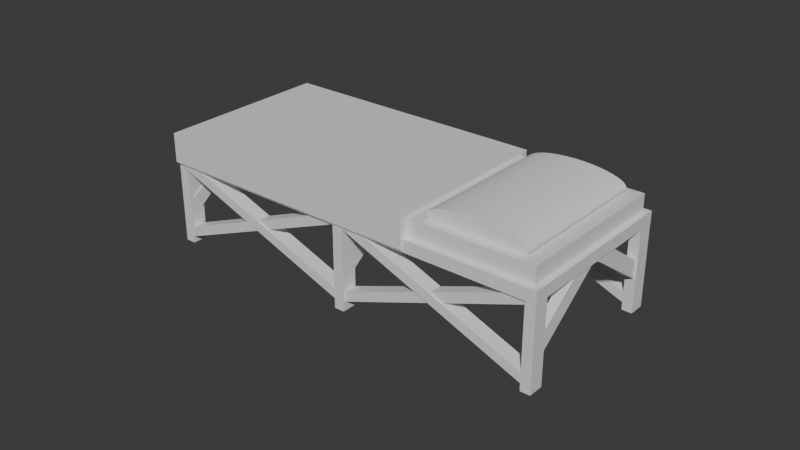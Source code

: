 # Source: InfirmaryBed.blend  (saved by Blender 4.0.36; exported with 4.5.12 LTS)
import bpy
from mathutils import Matrix  # noqa: F401  (used for matrix-valued properties, if any)

bpy.ops.wm.read_factory_settings(use_empty=True)
scene = bpy.context.scene
scene.name = 'Scene'

# ---- collections
col_collection = bpy.data.collections.new('Collection'); scene.collection.children.link(col_collection)

# ---- materials (node trees are filled in below, after node groups)
mat_material = bpy.data.materials.new('Material')
mat_material.alpha_threshold = 0.0
mat_material.use_transparent_shadow = False
mat_material.roughness = 0.5
mat_material.line_color = (0.0, 0.0, 0.0, 1.0)
mat_material_001 = bpy.data.materials.new('Material.001')
mat_material_001.alpha_threshold = 0.0
mat_material_001.use_transparent_shadow = False
mat_material_001.roughness = 0.5
mat_material_001.line_color = (0.0, 0.0, 0.0, 1.0)
mat_material_002 = bpy.data.materials.new('Material.002')
mat_material_002.alpha_threshold = 0.0
mat_material_002.use_transparent_shadow = False
mat_material_002.roughness = 0.5
mat_material_002.line_color = (0.0, 0.0, 0.0, 1.0)
mat_material_022 = bpy.data.materials.new('Material.022')
mat_material_022.alpha_threshold = 0.0
mat_material_022.use_transparent_shadow = False
mat_material_022.roughness = 0.5
mat_material_022.line_color = (0.0, 0.0, 0.0, 1.0)
mat_material_003 = bpy.data.materials.new('Material.003')
mat_material_003.alpha_threshold = 0.0
mat_material_003.use_transparent_shadow = False
mat_material_003.roughness = 0.5
mat_material_003.line_color = (0.0, 0.0, 0.0, 1.0)
mat_material_004 = bpy.data.materials.new('Material.004')
mat_material_004.alpha_threshold = 0.0
mat_material_004.use_transparent_shadow = False
mat_material_004.roughness = 0.5
mat_material_004.line_color = (0.0, 0.0, 0.0, 1.0)
mat_material_006 = bpy.data.materials.new('Material.006')
mat_material_006.alpha_threshold = 0.0
mat_material_006.use_transparent_shadow = False
mat_material_006.roughness = 0.5
mat_material_006.line_color = (0.0, 0.0, 0.0, 1.0)
mat_material_007 = bpy.data.materials.new('Material.007')
mat_material_007.alpha_threshold = 0.0
mat_material_007.use_transparent_shadow = False
mat_material_007.roughness = 0.5
mat_material_007.line_color = (0.0, 0.0, 0.0, 1.0)
mat_material_008 = bpy.data.materials.new('Material.008')
mat_material_008.alpha_threshold = 0.0
mat_material_008.use_transparent_shadow = False
mat_material_008.roughness = 0.5
mat_material_008.line_color = (0.0, 0.0, 0.0, 1.0)
mat_material_009 = bpy.data.materials.new('Material.009')
mat_material_009.alpha_threshold = 0.0
mat_material_009.use_transparent_shadow = False
mat_material_009.roughness = 0.5
mat_material_009.line_color = (0.0, 0.0, 0.0, 1.0)
mat_material_010 = bpy.data.materials.new('Material.010')
mat_material_010.alpha_threshold = 0.0
mat_material_010.use_transparent_shadow = False
mat_material_010.roughness = 0.5
mat_material_010.line_color = (0.0, 0.0, 0.0, 1.0)
mat_material_011 = bpy.data.materials.new('Material.011')
mat_material_011.alpha_threshold = 0.0
mat_material_011.use_transparent_shadow = False
mat_material_011.roughness = 0.5
mat_material_011.line_color = (0.0, 0.0, 0.0, 1.0)
mat_material_012 = bpy.data.materials.new('Material.012')
mat_material_012.alpha_threshold = 0.0
mat_material_012.use_transparent_shadow = False
mat_material_012.roughness = 0.5
mat_material_012.line_color = (0.0, 0.0, 0.0, 1.0)
mat_material_013 = bpy.data.materials.new('Material.013')
mat_material_013.alpha_threshold = 0.0
mat_material_013.use_transparent_shadow = False
mat_material_013.roughness = 0.5
mat_material_013.line_color = (0.0, 0.0, 0.0, 1.0)
mat_material_014 = bpy.data.materials.new('Material.014')
mat_material_014.alpha_threshold = 0.0
mat_material_014.use_transparent_shadow = False
mat_material_014.roughness = 0.5
mat_material_014.line_color = (0.0, 0.0, 0.0, 1.0)
mat_material_015 = bpy.data.materials.new('Material.015')
mat_material_015.alpha_threshold = 0.0
mat_material_015.use_transparent_shadow = False
mat_material_015.roughness = 0.5
mat_material_015.line_color = (0.0, 0.0, 0.0, 1.0)
mat_material_016 = bpy.data.materials.new('Material.016')
mat_material_016.alpha_threshold = 0.0
mat_material_016.use_transparent_shadow = False
mat_material_016.roughness = 0.5
mat_material_016.line_color = (0.0, 0.0, 0.0, 1.0)
mat_material_017 = bpy.data.materials.new('Material.017')
mat_material_017.alpha_threshold = 0.0
mat_material_017.use_transparent_shadow = False
mat_material_017.roughness = 0.5
mat_material_017.line_color = (0.0, 0.0, 0.0, 1.0)
mat_material_018 = bpy.data.materials.new('Material.018')
mat_material_018.alpha_threshold = 0.0
mat_material_018.use_transparent_shadow = False
mat_material_018.roughness = 0.5
mat_material_018.line_color = (0.0, 0.0, 0.0, 1.0)
mat_material_019 = bpy.data.materials.new('Material.019')
mat_material_019.alpha_threshold = 0.0
mat_material_019.use_transparent_shadow = False
mat_material_019.roughness = 0.5
mat_material_019.line_color = (0.0, 0.0, 0.0, 1.0)
mat_material_020 = bpy.data.materials.new('Material.020')
mat_material_020.alpha_threshold = 0.0
mat_material_020.use_transparent_shadow = False
mat_material_020.roughness = 0.5
mat_material_020.line_color = (0.0, 0.0, 0.0, 1.0)
mat_material_021 = bpy.data.materials.new('Material.021')
mat_material_021.alpha_threshold = 0.0
mat_material_021.use_transparent_shadow = False
mat_material_021.roughness = 0.5
mat_material_021.line_color = (0.0, 0.0, 0.0, 1.0)
mat_material_023 = bpy.data.materials.new('Material.023')
mat_material_023.alpha_threshold = 0.0
mat_material_023.use_transparent_shadow = False
mat_material_023.roughness = 0.5
mat_material_023.line_color = (0.0, 0.0, 0.0, 1.0)

# ---- node groups
ng_auto_smooth = bpy.data.node_groups.new('Auto Smooth', 'GeometryNodeTree')
_s = ng_auto_smooth.interface.new_socket(name='Geometry', in_out='OUTPUT', socket_type='NodeSocketGeometry')
_s = ng_auto_smooth.interface.new_socket(name='Geometry', in_out='INPUT', socket_type='NodeSocketGeometry')
_s = ng_auto_smooth.interface.new_socket(name='Angle', in_out='INPUT', socket_type='NodeSocketFloat')
_s.subtype = 'ANGLE'
_s.min_value = 0.0
_s.max_value = 3.142
ng_auto_smooth.is_modifier = True
_N = ng_auto_smooth.nodes; _L = ng_auto_smooth.links
n0 = _N.new('NodeGroupOutput'); n0.name = 'Group Output'; n0.location = (480, -100)
n1 = _N.new('NodeGroupInput'); n1.name = 'Group Input'; n1.location = (-420, -300)
n2 = _N.new('NodeGroupInput'); n2.name = 'Group Input.001'; n2.location = (-60, -100)
n3 = _N.new('GeometryNodeSetShadeSmooth'); n3.name = 'Set Shade Smooth'; n3.location = (120, -100)
n3.domain = 'EDGE'
n4 = _N.new('GeometryNodeSetShadeSmooth'); n4.name = 'Set Shade Smooth.001'; n4.location = (300, -100)
n5 = _N.new('GeometryNodeInputMeshEdgeAngle'); n5.name = 'Edge Angle'; n5.location = (-420, -220)
n6 = _N.new('GeometryNodeInputEdgeSmooth'); n6.name = 'Is Edge Smooth'; n6.location = (-60, -160)
n7 = _N.new('GeometryNodeInputShadeSmooth'); n7.name = 'Is Face Smooth'; n7.location = (-240, -340)
n8 = _N.new('FunctionNodeBooleanMath'); n8.name = 'Boolean Math'; n8.location = (-60, -220)
n9 = _N.new('FunctionNodeCompare'); n9.name = 'Compare'; n9.location = (-240, -180)
n9.operation = 'LESS_EQUAL'
_L.new(n5.outputs[0], n9.inputs[0])
_L.new(n4.outputs[0], n0.inputs[0])
_L.new(n1.outputs[1], n9.inputs[1])
_L.new(n9.outputs[0], n8.inputs[0])
_L.new(n7.outputs[0], n8.inputs[1])
_L.new(n2.outputs[0], n3.inputs[0])
_L.new(n6.outputs[0], n3.inputs[1])
_L.new(n3.outputs[0], n4.inputs[0])
_L.new(n8.outputs[0], n3.inputs[2])
n0.is_active_output = True

# ---- material node trees
mat_material.use_nodes = True; mat_material.node_tree.nodes.clear()
_N = mat_material.node_tree.nodes; _L = mat_material.node_tree.links
n0 = _N.new('ShaderNodeOutputMaterial'); n0.name = 'Material Output'; n0.location = (300, 300)
n1 = _N.new('ShaderNodeBsdfPrincipled'); n1.name = 'Principled BSDF'; n1.location = (10, 300)
n1.inputs[3].default_value = 1.45
_L.new(n1.outputs[0], n0.inputs[0])
n0.is_active_output = True
mat_material_001.use_nodes = True; mat_material_001.node_tree.nodes.clear()
_N = mat_material_001.node_tree.nodes; _L = mat_material_001.node_tree.links
n0 = _N.new('ShaderNodeOutputMaterial'); n0.name = 'Material Output'; n0.location = (300, 300)
n1 = _N.new('ShaderNodeBsdfPrincipled'); n1.name = 'Principled BSDF'; n1.location = (10, 300)
n1.inputs[3].default_value = 1.45
_L.new(n1.outputs[0], n0.inputs[0])
n0.is_active_output = True
mat_material_002.use_nodes = True; mat_material_002.node_tree.nodes.clear()
_N = mat_material_002.node_tree.nodes; _L = mat_material_002.node_tree.links
n0 = _N.new('ShaderNodeOutputMaterial'); n0.name = 'Material Output'; n0.location = (300, 300)
n1 = _N.new('ShaderNodeBsdfPrincipled'); n1.name = 'Principled BSDF'; n1.location = (10, 300)
n1.inputs[3].default_value = 1.45
_L.new(n1.outputs[0], n0.inputs[0])
n0.is_active_output = True
mat_material_022.use_nodes = True; mat_material_022.node_tree.nodes.clear()
_N = mat_material_022.node_tree.nodes; _L = mat_material_022.node_tree.links
n0 = _N.new('ShaderNodeOutputMaterial'); n0.name = 'Material Output'; n0.location = (300, 300)
n1 = _N.new('ShaderNodeBsdfPrincipled'); n1.name = 'Principled BSDF'; n1.location = (10, 300)
n1.inputs[3].default_value = 1.45
_L.new(n1.outputs[0], n0.inputs[0])
n0.is_active_output = True
mat_material_003.use_nodes = True; mat_material_003.node_tree.nodes.clear()
_N = mat_material_003.node_tree.nodes; _L = mat_material_003.node_tree.links
n0 = _N.new('ShaderNodeOutputMaterial'); n0.name = 'Material Output'; n0.location = (300, 300)
n1 = _N.new('ShaderNodeBsdfPrincipled'); n1.name = 'Principled BSDF'; n1.location = (10, 300)
n1.inputs[3].default_value = 1.45
_L.new(n1.outputs[0], n0.inputs[0])
n0.is_active_output = True
mat_material_004.use_nodes = True; mat_material_004.node_tree.nodes.clear()
_N = mat_material_004.node_tree.nodes; _L = mat_material_004.node_tree.links
n0 = _N.new('ShaderNodeOutputMaterial'); n0.name = 'Material Output'; n0.location = (300, 300)
n1 = _N.new('ShaderNodeBsdfPrincipled'); n1.name = 'Principled BSDF'; n1.location = (10, 300)
n1.inputs[3].default_value = 1.45
_L.new(n1.outputs[0], n0.inputs[0])
n0.is_active_output = True
mat_material_006.use_nodes = True; mat_material_006.node_tree.nodes.clear()
_N = mat_material_006.node_tree.nodes; _L = mat_material_006.node_tree.links
n0 = _N.new('ShaderNodeOutputMaterial'); n0.name = 'Material Output'; n0.location = (300, 300)
n1 = _N.new('ShaderNodeBsdfPrincipled'); n1.name = 'Principled BSDF'; n1.location = (10, 300)
n1.inputs[3].default_value = 1.45
_L.new(n1.outputs[0], n0.inputs[0])
n0.is_active_output = True
mat_material_007.use_nodes = True; mat_material_007.node_tree.nodes.clear()
_N = mat_material_007.node_tree.nodes; _L = mat_material_007.node_tree.links
n0 = _N.new('ShaderNodeOutputMaterial'); n0.name = 'Material Output'; n0.location = (300, 300)
n1 = _N.new('ShaderNodeBsdfPrincipled'); n1.name = 'Principled BSDF'; n1.location = (10, 300)
n1.inputs[3].default_value = 1.45
_L.new(n1.outputs[0], n0.inputs[0])
n0.is_active_output = True
mat_material_008.use_nodes = True; mat_material_008.node_tree.nodes.clear()
_N = mat_material_008.node_tree.nodes; _L = mat_material_008.node_tree.links
n0 = _N.new('ShaderNodeOutputMaterial'); n0.name = 'Material Output'; n0.location = (300, 300)
n1 = _N.new('ShaderNodeBsdfPrincipled'); n1.name = 'Principled BSDF'; n1.location = (10, 300)
n1.inputs[3].default_value = 1.45
_L.new(n1.outputs[0], n0.inputs[0])
n0.is_active_output = True
mat_material_009.use_nodes = True; mat_material_009.node_tree.nodes.clear()
_N = mat_material_009.node_tree.nodes; _L = mat_material_009.node_tree.links
n0 = _N.new('ShaderNodeOutputMaterial'); n0.name = 'Material Output'; n0.location = (300, 300)
n1 = _N.new('ShaderNodeBsdfPrincipled'); n1.name = 'Principled BSDF'; n1.location = (10, 300)
n1.inputs[3].default_value = 1.45
_L.new(n1.outputs[0], n0.inputs[0])
n0.is_active_output = True
mat_material_010.use_nodes = True; mat_material_010.node_tree.nodes.clear()
_N = mat_material_010.node_tree.nodes; _L = mat_material_010.node_tree.links
n0 = _N.new('ShaderNodeOutputMaterial'); n0.name = 'Material Output'; n0.location = (300, 300)
n1 = _N.new('ShaderNodeBsdfPrincipled'); n1.name = 'Principled BSDF'; n1.location = (10, 300)
n1.inputs[3].default_value = 1.45
_L.new(n1.outputs[0], n0.inputs[0])
n0.is_active_output = True
mat_material_011.use_nodes = True; mat_material_011.node_tree.nodes.clear()
_N = mat_material_011.node_tree.nodes; _L = mat_material_011.node_tree.links
n0 = _N.new('ShaderNodeOutputMaterial'); n0.name = 'Material Output'; n0.location = (300, 300)
n1 = _N.new('ShaderNodeBsdfPrincipled'); n1.name = 'Principled BSDF'; n1.location = (10, 300)
n1.inputs[3].default_value = 1.45
_L.new(n1.outputs[0], n0.inputs[0])
n0.is_active_output = True
mat_material_012.use_nodes = True; mat_material_012.node_tree.nodes.clear()
_N = mat_material_012.node_tree.nodes; _L = mat_material_012.node_tree.links
n0 = _N.new('ShaderNodeOutputMaterial'); n0.name = 'Material Output'; n0.location = (300, 300)
n1 = _N.new('ShaderNodeBsdfPrincipled'); n1.name = 'Principled BSDF'; n1.location = (10, 300)
n1.inputs[3].default_value = 1.45
_L.new(n1.outputs[0], n0.inputs[0])
n0.is_active_output = True
mat_material_013.use_nodes = True; mat_material_013.node_tree.nodes.clear()
_N = mat_material_013.node_tree.nodes; _L = mat_material_013.node_tree.links
n0 = _N.new('ShaderNodeOutputMaterial'); n0.name = 'Material Output'; n0.location = (300, 300)
n1 = _N.new('ShaderNodeBsdfPrincipled'); n1.name = 'Principled BSDF'; n1.location = (10, 300)
n1.inputs[3].default_value = 1.45
_L.new(n1.outputs[0], n0.inputs[0])
n0.is_active_output = True
mat_material_014.use_nodes = True; mat_material_014.node_tree.nodes.clear()
_N = mat_material_014.node_tree.nodes; _L = mat_material_014.node_tree.links
n0 = _N.new('ShaderNodeOutputMaterial'); n0.name = 'Material Output'; n0.location = (300, 300)
n1 = _N.new('ShaderNodeBsdfPrincipled'); n1.name = 'Principled BSDF'; n1.location = (10, 300)
n1.inputs[3].default_value = 1.45
_L.new(n1.outputs[0], n0.inputs[0])
n0.is_active_output = True
mat_material_015.use_nodes = True; mat_material_015.node_tree.nodes.clear()
_N = mat_material_015.node_tree.nodes; _L = mat_material_015.node_tree.links
n0 = _N.new('ShaderNodeOutputMaterial'); n0.name = 'Material Output'; n0.location = (300, 300)
n1 = _N.new('ShaderNodeBsdfPrincipled'); n1.name = 'Principled BSDF'; n1.location = (10, 300)
n1.inputs[3].default_value = 1.45
_L.new(n1.outputs[0], n0.inputs[0])
n0.is_active_output = True
mat_material_016.use_nodes = True; mat_material_016.node_tree.nodes.clear()
_N = mat_material_016.node_tree.nodes; _L = mat_material_016.node_tree.links
n0 = _N.new('ShaderNodeOutputMaterial'); n0.name = 'Material Output'; n0.location = (300, 300)
n1 = _N.new('ShaderNodeBsdfPrincipled'); n1.name = 'Principled BSDF'; n1.location = (10, 300)
n1.inputs[3].default_value = 1.45
_L.new(n1.outputs[0], n0.inputs[0])
n0.is_active_output = True
mat_material_017.use_nodes = True; mat_material_017.node_tree.nodes.clear()
_N = mat_material_017.node_tree.nodes; _L = mat_material_017.node_tree.links
n0 = _N.new('ShaderNodeOutputMaterial'); n0.name = 'Material Output'; n0.location = (300, 300)
n1 = _N.new('ShaderNodeBsdfPrincipled'); n1.name = 'Principled BSDF'; n1.location = (10, 300)
n1.inputs[3].default_value = 1.45
_L.new(n1.outputs[0], n0.inputs[0])
n0.is_active_output = True
mat_material_018.use_nodes = True; mat_material_018.node_tree.nodes.clear()
_N = mat_material_018.node_tree.nodes; _L = mat_material_018.node_tree.links
n0 = _N.new('ShaderNodeOutputMaterial'); n0.name = 'Material Output'; n0.location = (300, 300)
n1 = _N.new('ShaderNodeBsdfPrincipled'); n1.name = 'Principled BSDF'; n1.location = (10, 300)
n1.inputs[3].default_value = 1.45
_L.new(n1.outputs[0], n0.inputs[0])
n0.is_active_output = True
mat_material_019.use_nodes = True; mat_material_019.node_tree.nodes.clear()
_N = mat_material_019.node_tree.nodes; _L = mat_material_019.node_tree.links
n0 = _N.new('ShaderNodeOutputMaterial'); n0.name = 'Material Output'; n0.location = (300, 300)
n1 = _N.new('ShaderNodeBsdfPrincipled'); n1.name = 'Principled BSDF'; n1.location = (10, 300)
n1.inputs[3].default_value = 1.45
_L.new(n1.outputs[0], n0.inputs[0])
n0.is_active_output = True
mat_material_020.use_nodes = True; mat_material_020.node_tree.nodes.clear()
_N = mat_material_020.node_tree.nodes; _L = mat_material_020.node_tree.links
n0 = _N.new('ShaderNodeOutputMaterial'); n0.name = 'Material Output'; n0.location = (300, 300)
n1 = _N.new('ShaderNodeBsdfPrincipled'); n1.name = 'Principled BSDF'; n1.location = (10, 300)
n1.inputs[3].default_value = 1.45
_L.new(n1.outputs[0], n0.inputs[0])
n0.is_active_output = True
mat_material_021.use_nodes = True; mat_material_021.node_tree.nodes.clear()
_N = mat_material_021.node_tree.nodes; _L = mat_material_021.node_tree.links
n0 = _N.new('ShaderNodeOutputMaterial'); n0.name = 'Material Output'; n0.location = (300, 300)
n1 = _N.new('ShaderNodeBsdfPrincipled'); n1.name = 'Principled BSDF'; n1.location = (10, 300)
n1.inputs[3].default_value = 1.45
_L.new(n1.outputs[0], n0.inputs[0])
n0.is_active_output = True
mat_material_023.use_nodes = True; mat_material_023.node_tree.nodes.clear()
_N = mat_material_023.node_tree.nodes; _L = mat_material_023.node_tree.links
n0 = _N.new('ShaderNodeOutputMaterial'); n0.name = 'Material Output'; n0.location = (300, 300)
n1 = _N.new('ShaderNodeBsdfPrincipled'); n1.name = 'Principled BSDF'; n1.location = (10, 300)
n1.inputs[3].default_value = 1.45
_L.new(n1.outputs[0], n0.inputs[0])
n0.is_active_output = True

# ---- world
world_world = bpy.data.worlds.new('World'); scene.world = world_world
world_world.use_nodes = True; world_world.node_tree.nodes.clear()
_N = world_world.node_tree.nodes; _L = world_world.node_tree.links
n0 = _N.new('ShaderNodeOutputWorld'); n0.name = 'World Output'; n0.location = (300, 300)
n1 = _N.new('ShaderNodeBackground'); n1.name = 'Background'; n1.location = (10, 300)
n1.inputs[0].default_value = (0.05088, 0.05088, 0.05088, 1.0)
_L.new(n1.outputs[0], n0.inputs[0])
n0.is_active_output = True
world_world.color = (0.05088, 0.05088, 0.05088)
world_world.use_sun_shadow = False
world_world.sun_shadow_jitter_overblur = 0.0

# ---- meshes
me_cube = bpy.data.meshes.new('Cube')
me_cube.from_pydata([(1.0, 1.0, 1.0), (1.0, 1.0, -1.0), (1.0, -1.0, 1.0), (1.0, -1.0, -1.0), (-1.0, 1.0, 1.0), (-1.0, 1.0, -1.0), (-1.0, -1.0, 1.0), (-1.0, -1.0, -1.0)], [], [(0, 4, 6, 2), (3, 2, 6, 7), (7, 6, 4, 5), (5, 1, 3, 7), (1, 0, 2, 3), (5, 4, 0, 1)])
_uv = me_cube.uv_layers.new(name='UVMap')
_uv.uv.foreach_set('vector', [0.625, 0.5, 0.875, 0.5, 0.875, 0.75, 0.625, 0.75, 0.375, 0.75, 0.625, 0.75, 0.625, 1.0, 0.375, 1.0, 0.375, 0.0, 0.625, 0.0, 0.625, 0.25, 0.375, 0.25, 0.125, 0.5, 0.375, 0.5, 0.375, 0.75, 0.125, 0.75, 0.375, 0.5, 0.625, 0.5, 0.625, 0.75, 0.375, 0.75, 0.375, 0.25, 0.625, 0.25, 0.625, 0.5, 0.375, 0.5])
me_cube.materials.append(mat_material)
me_cube.use_mirror_vertex_groups = False
me_cube.update()
me_cube_001 = bpy.data.meshes.new('Cube.001')
me_cube_001.from_pydata([(1.0, 1.0, 1.0), (1.0, 1.0, -1.0), (1.0, -1.0, 1.0), (1.0, -1.0, -1.0), (-1.0, 1.0, 1.0), (-1.0, 1.0, -1.0), (-1.0, -1.0, 1.0), (-1.0, -1.0, -1.0)], [], [(0, 4, 6, 2), (3, 2, 6, 7), (7, 6, 4, 5), (5, 1, 3, 7), (1, 0, 2, 3), (5, 4, 0, 1)])
_uv = me_cube_001.uv_layers.new(name='UVMap')
_uv.uv.foreach_set('vector', [0.625, 0.5, 0.875, 0.5, 0.875, 0.75, 0.625, 0.75, 0.375, 0.75, 0.625, 0.75, 0.625, 1.0, 0.375, 1.0, 0.375, 0.0, 0.625, 0.0, 0.625, 0.25, 0.375, 0.25, 0.125, 0.5, 0.375, 0.5, 0.375, 0.75, 0.125, 0.75, 0.375, 0.5, 0.625, 0.5, 0.625, 0.75, 0.375, 0.75, 0.375, 0.25, 0.625, 0.25, 0.625, 0.5, 0.375, 0.5])
me_cube_001.materials.append(mat_material_001)
me_cube_001.use_mirror_vertex_groups = False
me_cube_001.update()
me_cylinder = bpy.data.meshes.new('Cylinder')
me_cylinder.from_pydata([(0.0, 0.6751, -0.7604), (0.0, 0.6751, 0.7604), (0.1278, 0.6621, -0.7604), (0.1278, 0.6621, 0.7604), (0.2507, 0.6237, -0.7604), (0.2507, 0.6237, 0.7604), (0.3639, 0.5613, -0.7604), (0.3639, 0.5613, 0.7604), (0.4632, 0.4774, -0.7604), (0.4632, 0.4774, 0.7604), (0.5447, 0.3751, -0.7604), (0.5447, 0.3751, 0.7604), (0.6052, 0.2583, -0.7604), (0.6052, 0.2583, 0.7604), (0.6425, 0.1317, -0.7604), (0.6425, 0.1317, 0.7604), (0.655, 0.0, -0.7604), (0.655, 0.0, 0.7604), (0.6425, -0.1317, -0.7604), (0.6425, -0.1317, 0.7604), (0.6052, -0.2583, -0.7604), (0.6052, -0.2583, 0.7604), (0.5447, -0.3751, -0.7604), (0.5447, -0.3751, 0.7604), (0.4632, -0.4774, -0.7604), (0.4632, -0.4774, 0.7604), (0.3639, -0.5613, -0.7604), (0.3639, -0.5613, 0.7604), (0.2507, -0.6237, -0.7604), (0.2507, -0.6237, 0.7604), (0.1278, -0.6621, -0.7604), (0.1278, -0.6621, 0.7604), (0.0, -0.6751, -0.7604), (0.0, -0.6751, 0.7604), (-0.1278, -0.6621, -0.7604), (-0.1278, -0.6621, 0.7604), (-0.2507, -0.6237, -0.7604), (-0.2507, -0.6237, 0.7604), (-0.3639, -0.5613, -0.7604), (-0.3639, -0.5613, 0.7604), (-0.4632, -0.4774, -0.7604), (-0.4632, -0.4774, 0.7604), (-0.5447, -0.3751, -0.7604), (-0.5447, -0.3751, 0.7604), (-0.6052, -0.2583, -0.7604), (-0.6052, -0.2583, 0.7604), (-0.6425, -0.1317, -0.7604), (-0.6425, -0.1317, 0.7604), (-0.655, 0.0, -0.7604), (-0.655, 0.0, 0.7604), (-0.6425, 0.1317, -0.7604), (-0.6425, 0.1317, 0.7604), (-0.6052, 0.2583, -0.7604), (-0.6052, 0.2583, 0.7604), (-0.5447, 0.3751, -0.7604), (-0.5447, 0.3751, 0.7604), (-0.4632, 0.4774, -0.7604), (-0.4632, 0.4774, 0.7604), (-0.3639, 0.5613, -0.7604), (-0.3639, 0.5613, 0.7604), (-0.2507, 0.6237, -0.7604), (-0.2507, 0.6237, 0.7604), (-0.1278, 0.6621, -0.7604), (-0.1278, 0.6621, 0.7604)], [], [(0, 1, 3, 2), (2, 3, 5, 4), (4, 5, 7, 6), (6, 7, 9, 8), (8, 9, 11, 10), (10, 11, 13, 12), (12, 13, 15, 14), (14, 15, 17, 16), (16, 17, 19, 18), (18, 19, 21, 20), (20, 21, 23, 22), (22, 23, 25, 24), (24, 25, 27, 26), (26, 27, 29, 28), (28, 29, 31, 30), (30, 31, 33, 32), (32, 33, 35, 34), (34, 35, 37, 36), (36, 37, 39, 38), (38, 39, 41, 40), (40, 41, 43, 42), (42, 43, 45, 44), (44, 45, 47, 46), (46, 47, 49, 48), (48, 49, 51, 50), (50, 51, 53, 52), (52, 53, 55, 54), (54, 55, 57, 56), (56, 57, 59, 58), (58, 59, 61, 60), (3, 1, 63, 61, 59, 57, 55, 53, 51, 49, 47, 45, 43, 41, 39, 37, 35, 33, 31, 29, 27, 25, 23, 21, 19, 17, 15, 13, 11, 9, 7, 5), (60, 61, 63, 62), (62, 63, 1, 0), (0, 2, 4, 6, 8, 10, 12, 14, 16, 18, 20, 22, 24, 26, 28, 30, 32, 34, 36, 38, 40, 42, 44, 46, 48, 50, 52, 54, 56, 58, 60, 62)])
me_cylinder.polygons.foreach_set('use_smooth', [True] * 34)
_uv = me_cylinder.uv_layers.new(name='UVMap')
_uv.uv.foreach_set('vector', [1.0, 0.5, 1.0, 1.0, 0.9688, 1.0, 0.9688, 0.5, 0.9688, 0.5, 0.9688, 1.0, 0.9375, 1.0, 0.9375, 0.5, 0.9375, 0.5, 0.9375, 1.0, 0.9062, 1.0, 0.9062, 0.5, 0.9062, 0.5, 0.9062, 1.0, 0.875, 1.0, 0.875, 0.5, 0.875, 0.5, 0.875, 1.0, 0.8438, 1.0, 0.8438, 0.5, 0.8438, 0.5, 0.8438, 1.0, 0.8125, 1.0, 0.8125, 0.5, 0.8125, 0.5, 0.8125, 1.0, 0.7812, 1.0, 0.7812, 0.5, 0.7812, 0.5, 0.7812, 1.0, 0.75, 1.0, 0.75, 0.5, 0.75, 0.5, 0.75, 1.0, 0.7188, 1.0, 0.7188, 0.5, 0.7188, 0.5, 0.7188, 1.0, 0.6875, 1.0, 0.6875, 0.5, 0.6875, 0.5, 0.6875, 1.0, 0.6562, 1.0, 0.6562, 0.5, 0.6562, 0.5, 0.6562, 1.0, 0.625, 1.0, 0.625, 0.5, 0.625, 0.5, 0.625, 1.0, 0.5938, 1.0, 0.5938, 0.5, 0.5938, 0.5, 0.5938, 1.0, 0.5625, 1.0, 0.5625, 0.5, 0.5625, 0.5, 0.5625, 1.0, 0.5312, 1.0, 0.5312, 0.5, 0.5312, 0.5, 0.5312, 1.0, 0.5, 1.0, 0.5, 0.5, 0.5, 0.5, 0.5, 1.0, 0.4688, 1.0, 0.4688, 0.5, 0.4688, 0.5, 0.4688, 1.0, 0.4375, 1.0, 0.4375, 0.5, 0.4375, 0.5, 0.4375, 1.0, 0.4062, 1.0, 0.4062, 0.5, 0.4062, 0.5, 0.4062, 1.0, 0.375, 1.0, 0.375, 0.5, 0.375, 0.5, 0.375, 1.0, 0.3438, 1.0, 0.3438, 0.5, 0.3438, 0.5, 0.3438, 1.0, 0.3125, 1.0, 0.3125, 0.5, 0.3125, 0.5, 0.3125, 1.0, 0.2812, 1.0, 0.2812, 0.5, 0.2812, 0.5, 0.2812, 1.0, 0.25, 1.0, 0.25, 0.5, 0.25, 0.5, 0.25, 1.0, 0.2188, 1.0, 0.2188, 0.5, 0.2188, 0.5, 0.2188, 1.0, 0.1875, 1.0, 0.1875, 0.5, 0.1875, 0.5, 0.1875, 1.0, 0.1562, 1.0, 0.1562, 0.5, 0.1562, 0.5, 0.1562, 1.0, 0.125, 1.0, 0.125, 0.5, 0.125, 0.5, 0.125, 1.0, 0.09375, 1.0, 0.09375, 0.5, 0.09375, 0.5, 0.09375, 1.0, 0.0625, 1.0, 0.0625, 0.5, 0.2968, 0.4854, 0.25, 0.49, 0.2032, 0.4854, 0.1582, 0.4717, 0.1167, 0.4496, 0.08029, 0.4197, 0.05045, 0.3833, 0.02827, 0.3418, 0.01461, 0.2968, 0.01, 0.25, 0.01461, 0.2032, 0.02827, 0.1582, 0.05045, 0.1167, 0.08029, 0.08029, 0.1167, 0.05045, 0.1582, 0.02827, 0.2032, 0.01461, 0.25, 0.01, 0.2968, 0.01461, 0.3418, 0.02827, 0.3833, 0.05045, 0.4197, 0.08029, 0.4496, 0.1167, 0.4717, 0.1582, 0.4854, 0.2032, 0.49, 0.25, 0.4854, 0.2968, 0.4717, 0.3418, 0.4496, 0.3833, 0.4197, 0.4197, 0.3833, 0.4496, 0.3418, 0.4717, 0.0625, 0.5, 0.0625, 1.0, 0.03125, 1.0, 0.03125, 0.5, 0.03125, 0.5, 0.03125, 1.0, 0.0, 1.0, 0.0, 0.5, 0.75, 0.49, 0.7968, 0.4854, 0.8418, 0.4717, 0.8833, 0.4496, 0.9197, 0.4197, 0.9496, 0.3833, 0.9717, 0.3418, 0.9854, 0.2968, 0.99, 0.25, 0.9854, 0.2032, 0.9717, 0.1582, 0.9496, 0.1167, 0.9197, 0.08029, 0.8833, 0.05045, 0.8418, 0.02827, 0.7968, 0.01461, 0.75, 0.01, 0.7032, 0.01461, 0.6582, 0.02827, 0.6167, 0.05045, 0.5803, 0.08029, 0.5504, 0.1167, 0.5283, 0.1582, 0.5146, 0.2032, 0.51, 0.25, 0.5146, 0.2968, 0.5283, 0.3418, 0.5504, 0.3833, 0.5803, 0.4197, 0.6167, 0.4496, 0.6582, 0.4717, 0.7032, 0.4854])
me_cylinder.update()
me_cube_002 = bpy.data.meshes.new('Cube.002')
me_cube_002.from_pydata([(1.0, 1.0, 1.0), (1.0, 1.0, -1.0), (1.0, -1.0, 1.0), (1.0, -1.0, -1.0), (-1.0, 1.0, 1.0), (-1.0, 1.0, -1.0), (-1.0, -1.0, 1.0), (-1.0, -1.0, -1.0)], [], [(0, 4, 6, 2), (3, 2, 6, 7), (7, 6, 4, 5), (5, 1, 3, 7), (1, 0, 2, 3), (5, 4, 0, 1)])
_uv = me_cube_002.uv_layers.new(name='UVMap')
_uv.uv.foreach_set('vector', [0.625, 0.5, 0.875, 0.5, 0.875, 0.75, 0.625, 0.75, 0.375, 0.75, 0.625, 0.75, 0.625, 1.0, 0.375, 1.0, 0.375, 0.0, 0.625, 0.0, 0.625, 0.25, 0.375, 0.25, 0.125, 0.5, 0.375, 0.5, 0.375, 0.75, 0.125, 0.75, 0.375, 0.5, 0.625, 0.5, 0.625, 0.75, 0.375, 0.75, 0.375, 0.25, 0.625, 0.25, 0.625, 0.5, 0.375, 0.5])
me_cube_002.materials.append(mat_material_002)
me_cube_002.use_mirror_vertex_groups = False
me_cube_002.update()
me_cube_022 = bpy.data.meshes.new('Cube.022')
me_cube_022.from_pydata([(1.0, 1.0, 1.0), (1.0, 1.0, -1.0), (1.0, -1.0, 1.0), (1.0, -1.0, -1.0), (-1.0, 1.0, 1.0), (-1.0, 1.0, -1.0), (-1.0, -1.0, 1.0), (-1.0, -1.0, -1.0), (14.9, -1.06, -0.659), (-2.377, -1.06, -0.9674), (14.9, 1.545, -0.659), (-2.377, 1.545, -0.9674), (15.69, -1.06, -0.7478), (-1.59, -1.06, -1.056), (15.69, 1.545, -0.7478), (-1.59, 1.545, -1.056), (14.99, 24.22, -0.668), (-2.296, 24.22, -0.9765), (14.99, 26.83, -0.668), (-2.296, 26.83, -0.9765), (15.77, 24.22, -0.7569), (-1.51, 24.22, -1.065), (15.77, 26.83, -0.7569), (-1.51, 26.83, -1.065), (-14.79, 1.276, 2.696), (-32.07, 1.276, 2.388), (-14.79, -1.329, 2.696), (-32.07, -1.329, 2.388), (-15.58, 1.276, 2.785), (-32.86, 1.276, 2.477), (-15.58, -1.329, 2.785), (-32.86, -1.329, 2.477), (-15.24, 24.51, 2.689), (-32.09, 24.51, 2.389), (-15.24, 27.05, 2.689), (-32.09, 27.05, 2.389), (-16.01, 24.51, 2.776), (-32.85, 24.51, 2.475), (-16.01, 27.05, 2.776), (-32.85, 27.05, 2.475), (0.3388, 24.54, 0.9868), (-16.94, 24.54, 0.6783), (0.3388, 27.14, 0.9868), (-16.94, 27.14, 0.6783), (-0.4475, 24.54, 1.076), (-17.73, 24.54, 0.7671), (-0.4475, 27.14, 1.076), (-17.73, 27.14, 0.7671), (0.3388, 1.346, 0.9868), (-16.94, 1.346, 0.6783), (0.3388, -1.259, 0.9868), (-16.94, -1.259, 0.6783), (-0.4475, 1.346, 1.076), (-17.73, 1.346, 0.7671), (-0.4475, -1.259, 1.076), (-17.73, -1.259, 0.7671), (14.37, 13.76, -0.6702), (4.609, 24.62, -0.8444), (16.71, 15.23, -0.6284), (6.947, 26.09, -0.8027), (15.11, 13.76, -0.7536), (5.348, 24.62, -0.9279), (17.45, 15.23, -0.7119), (7.686, 26.09, -0.8861), (16.47, 10.26, -0.6328), (7.261, -0.9264, -0.7971), (14.06, 11.65, -0.6758), (4.851, 0.4609, -0.8401), (17.2, 10.26, -0.7162), (8.0, -0.9264, -0.8805), (14.79, 11.65, -0.7593), (5.59, 0.4609, -0.9235), (-15.14, 10.26, 2.775), (-24.34, -0.9264, 2.611), (-17.55, 11.65, 2.732), (-26.75, 0.4609, 2.568), (-14.4, 10.26, 2.692), (-23.61, -0.9264, 2.527), (-16.81, 11.65, 2.649), (-26.02, 0.4609, 2.484), (-17.24, 13.76, 2.738), (-27.0, 24.62, 2.564), (-14.9, 15.23, 2.779), (-24.66, 26.09, 2.605), (-16.5, 13.76, 2.654), (-26.26, 24.62, 2.48), (-14.16, 15.23, 2.696), (-23.92, 26.09, 2.522), (-0.9548, 13.76, 1.061), (-10.72, 24.62, 0.887), (1.383, 15.23, 1.103), (-8.378, 26.09, 0.9288), (-0.216, 13.76, 0.9778), (-9.977, 24.62, 0.8036), (2.122, 15.23, 1.02), (-7.639, 26.09, 0.8453), (1.141, 10.26, 1.099), (-8.063, -0.9264, 0.9344), (-1.269, 11.65, 1.056), (-10.47, 0.4609, 0.8914), (1.879, 10.26, 1.015), (-7.325, -0.9264, 0.8509), (-0.5305, 11.65, 0.9722), (-9.735, 0.4609, 0.8079), (-14.5, 24.59, 0.8116), (15.3, 24.59, -0.6747), (-14.5, 27.04, 0.8116), (15.3, 27.04, -0.6747), (-15.98, 24.59, 0.7515), (13.82, 24.59, -0.7348), (-15.98, 27.04, 0.7515), (13.82, 27.04, -0.7348), (1.0, 24.77, 1.0), (1.0, 24.77, -1.0), (1.0, 26.77, 1.0), (1.0, 26.77, -1.0), (-1.0, 24.77, 1.0), (-1.0, 24.77, -1.0), (-1.0, 26.77, 1.0), (-1.0, 26.77, -1.0), (-30.16, 27.04, 2.521), (0.4129, 27.04, 1.066), (-30.16, 24.59, 2.521), (0.4129, 24.59, 1.066), (-31.61, 27.04, 2.459), (-1.041, 27.04, 1.005), (-31.61, 24.59, 2.459), (-1.041, 24.59, 1.005), (-14.97, 26.77, 2.746), (-13.92, 26.77, 0.7466), (-14.97, 24.77, 2.746), (-13.92, 24.77, 0.7466), (-16.97, 26.77, 2.744), (-15.92, 26.77, 0.7445), (-16.97, 24.77, 2.744), (-15.92, 24.77, 0.7445), (-14.99, -1.0, 2.748), (-13.94, -1.0, 0.7487), (-14.99, 1.0, 2.748), (-13.94, 1.0, 0.7487), (-16.99, -1.0, 2.746), (-15.94, -1.0, 0.7465), (-16.99, 1.0, 2.746), (-15.94, 1.0, 0.7465), (-30.16, -1.229, 2.521), (0.4129, -1.229, 1.066), (-30.16, 1.218, 2.521), (0.4129, 1.218, 1.066), (-31.61, -1.229, 2.459), (-1.041, -1.229, 1.005), (-31.61, 1.218, 2.459), (-1.041, 1.218, 1.005), (-14.36, 1.218, 0.7967), (15.43, 1.218, -0.6896), (-14.36, -1.229, 0.7967), (15.43, -1.229, -0.6896), (-15.85, 1.218, 0.7366), (13.95, 1.218, -0.7497), (-15.85, -1.229, 0.7366), (13.95, -1.229, -0.7497)], [], [(0, 4, 6, 2), (3, 2, 6, 7), (7, 6, 4, 5), (5, 1, 3, 7), (1, 0, 2, 3), (5, 4, 0, 1), (8, 12, 14, 10), (11, 10, 14, 15), (15, 14, 12, 13), (13, 9, 11, 15), (9, 8, 10, 11), (13, 12, 8, 9), (16, 20, 22, 18), (19, 18, 22, 23), (23, 22, 20, 21), (21, 17, 19, 23), (17, 16, 18, 19), (21, 20, 16, 17), (24, 28, 30, 26), (27, 26, 30, 31), (31, 30, 28, 29), (29, 25, 27, 31), (25, 24, 26, 27), (29, 28, 24, 25), (32, 36, 38, 34), (35, 34, 38, 39), (39, 38, 36, 37), (37, 33, 35, 39), (33, 32, 34, 35), (37, 36, 32, 33), (40, 44, 46, 42), (43, 42, 46, 47), (47, 46, 44, 45), (45, 41, 43, 47), (41, 40, 42, 43), (45, 44, 40, 41), (48, 52, 54, 50), (51, 50, 54, 55), (55, 54, 52, 53), (53, 49, 51, 55), (49, 48, 50, 51), (53, 52, 48, 49), (56, 60, 62, 58), (59, 58, 62, 63), (63, 62, 60, 61), (61, 57, 59, 63), (57, 56, 58, 59), (61, 60, 56, 57), (64, 68, 70, 66), (67, 66, 70, 71), (71, 70, 68, 69), (69, 65, 67, 71), (65, 64, 66, 67), (69, 68, 64, 65), (72, 76, 78, 74), (75, 74, 78, 79), (79, 78, 76, 77), (77, 73, 75, 79), (73, 72, 74, 75), (77, 76, 72, 73), (80, 84, 86, 82), (83, 82, 86, 87), (87, 86, 84, 85), (85, 81, 83, 87), (81, 80, 82, 83), (85, 84, 80, 81), (88, 92, 94, 90), (91, 90, 94, 95), (95, 94, 92, 93), (93, 89, 91, 95), (89, 88, 90, 91), (93, 92, 88, 89), (96, 100, 102, 98), (99, 98, 102, 103), (103, 102, 100, 101), (101, 97, 99, 103), (97, 96, 98, 99), (101, 100, 96, 97), (104, 108, 110, 106), (107, 106, 110, 111), (111, 110, 108, 109), (109, 105, 107, 111), (105, 104, 106, 107), (109, 108, 104, 105), (112, 116, 118, 114), (115, 114, 118, 119), (119, 118, 116, 117), (117, 113, 115, 119), (113, 112, 114, 115), (117, 116, 112, 113), (120, 124, 126, 122), (123, 122, 126, 127), (127, 126, 124, 125), (125, 121, 123, 127), (121, 120, 122, 123), (125, 124, 120, 121), (128, 132, 134, 130), (131, 130, 134, 135), (135, 134, 132, 133), (133, 129, 131, 135), (129, 128, 130, 131), (133, 132, 128, 129), (136, 140, 142, 138), (139, 138, 142, 143), (143, 142, 140, 141), (141, 137, 139, 143), (137, 136, 138, 139), (141, 140, 136, 137), (144, 148, 150, 146), (147, 146, 150, 151), (151, 150, 148, 149), (149, 145, 147, 151), (145, 144, 146, 147), (149, 148, 144, 145), (152, 156, 158, 154), (155, 154, 158, 159), (159, 158, 156, 157), (157, 153, 155, 159), (153, 152, 154, 155), (157, 156, 152, 153)])
me_cube_022.polygons.foreach_set('material_index', [0, 0, 0, 0, 0, 0, 1, 1, 1, 1, 1, 1, 2, 2, 2, 2, 2, 2, 3, 3, 3, 3, 3, 3, 4, 4, 4, 4, 4, 4, 5, 5, 5, 5, 5, 5, 6, 6, 6, 6, 6, 6, 7, 7, 7, 7, 7, 7, 8, 8, 8, 8, 8, 8, 9, 9, 9, 9, 9, 9, 10, 10, 10, 10, 10, 10, 11, 11, 11, 11, 11, 11, 12, 12, 12, 12, 12, 12, 13, 13, 13, 13, 13, 13, 14, 14, 14, 14, 14, 14, 15, 15, 15, 15, 15, 15, 16, 16, 16, 16, 16, 16, 17, 17, 17, 17, 17, 17, 18, 18, 18, 18, 18, 18, 19, 19, 19, 19, 19, 19])
_uv = me_cube_022.uv_layers.new(name='UVMap')
_uv.uv.foreach_set('vector', [0.625, 0.5, 0.875, 0.5, 0.875, 0.75, 0.625, 0.75, 0.375, 0.75, 0.625, 0.75, 0.625, 1.0, 0.375, 1.0, 0.375, 0.0, 0.625, 0.0, 0.625, 0.25, 0.375, 0.25, 0.125, 0.5, 0.375, 0.5, 0.375, 0.75, 0.125, 0.75, 0.375, 0.5, 0.625, 0.5, 0.625, 0.75, 0.375, 0.75, 0.375, 0.25, 0.625, 0.25, 0.625, 0.5, 0.375, 0.5, 0.625, 0.5, 0.875, 0.5, 0.875, 0.75, 0.625, 0.75, 0.375, 0.75, 0.625, 0.75, 0.625, 1.0, 0.375, 1.0, 0.375, 0.0, 0.625, 0.0, 0.625, 0.25, 0.375, 0.25, 0.125, 0.5, 0.375, 0.5, 0.375, 0.75, 0.125, 0.75, 0.375, 0.5, 0.625, 0.5, 0.625, 0.75, 0.375, 0.75, 0.375, 0.25, 0.625, 0.25, 0.625, 0.5, 0.375, 0.5, 0.625, 0.5, 0.875, 0.5, 0.875, 0.75, 0.625, 0.75, 0.375, 0.75, 0.625, 0.75, 0.625, 1.0, 0.375, 1.0, 0.375, 0.0, 0.625, 0.0, 0.625, 0.25, 0.375, 0.25, 0.125, 0.5, 0.375, 0.5, 0.375, 0.75, 0.125, 0.75, 0.375, 0.5, 0.625, 0.5, 0.625, 0.75, 0.375, 0.75, 0.375, 0.25, 0.625, 0.25, 0.625, 0.5, 0.375, 0.5, 0.625, 0.5, 0.875, 0.5, 0.875, 0.75, 0.625, 0.75, 0.375, 0.75, 0.625, 0.75, 0.625, 1.0, 0.375, 1.0, 0.375, 0.0, 0.625, 0.0, 0.625, 0.25, 0.375, 0.25, 0.125, 0.5, 0.375, 0.5, 0.375, 0.75, 0.125, 0.75, 0.375, 0.5, 0.625, 0.5, 0.625, 0.75, 0.375, 0.75, 0.375, 0.25, 0.625, 0.25, 0.625, 0.5, 0.375, 0.5, 0.625, 0.5, 0.875, 0.5, 0.875, 0.75, 0.625, 0.75, 0.375, 0.75, 0.625, 0.75, 0.625, 1.0, 0.375, 1.0, 0.375, 0.0, 0.625, 0.0, 0.625, 0.25, 0.375, 0.25, 0.125, 0.5, 0.375, 0.5, 0.375, 0.75, 0.125, 0.75, 0.375, 0.5, 0.625, 0.5, 0.625, 0.75, 0.375, 0.75, 0.375, 0.25, 0.625, 0.25, 0.625, 0.5, 0.375, 0.5, 0.625, 0.5, 0.875, 0.5, 0.875, 0.75, 0.625, 0.75, 0.375, 0.75, 0.625, 0.75, 0.625, 1.0, 0.375, 1.0, 0.375, 0.0, 0.625, 0.0, 0.625, 0.25, 0.375, 0.25, 0.125, 0.5, 0.375, 0.5, 0.375, 0.75, 0.125, 0.75, 0.375, 0.5, 0.625, 0.5, 0.625, 0.75, 0.375, 0.75, 0.375, 0.25, 0.625, 0.25, 0.625, 0.5, 0.375, 0.5, 0.625, 0.5, 0.875, 0.5, 0.875, 0.75, 0.625, 0.75, 0.375, 0.75, 0.625, 0.75, 0.625, 1.0, 0.375, 1.0, 0.375, 0.0, 0.625, 0.0, 0.625, 0.25, 0.375, 0.25, 0.125, 0.5, 0.375, 0.5, 0.375, 0.75, 0.125, 0.75, 0.375, 0.5, 0.625, 0.5, 0.625, 0.75, 0.375, 0.75, 0.375, 0.25, 0.625, 0.25, 0.625, 0.5, 0.375, 0.5, 0.625, 0.5, 0.875, 0.5, 0.875, 0.75, 0.625, 0.75, 0.375, 0.75, 0.625, 0.75, 0.625, 1.0, 0.375, 1.0, 0.375, 0.0, 0.625, 0.0, 0.625, 0.25, 0.375, 0.25, 0.125, 0.5, 0.375, 0.5, 0.375, 0.75, 0.125, 0.75, 0.375, 0.5, 0.625, 0.5, 0.625, 0.75, 0.375, 0.75, 0.375, 0.25, 0.625, 0.25, 0.625, 0.5, 0.375, 0.5, 0.625, 0.5, 0.875, 0.5, 0.875, 0.75, 0.625, 0.75, 0.375, 0.75, 0.625, 0.75, 0.625, 1.0, 0.375, 1.0, 0.375, 0.0, 0.625, 0.0, 0.625, 0.25, 0.375, 0.25, 0.125, 0.5, 0.375, 0.5, 0.375, 0.75, 0.125, 0.75, 0.375, 0.5, 0.625, 0.5, 0.625, 0.75, 0.375, 0.75, 0.375, 0.25, 0.625, 0.25, 0.625, 0.5, 0.375, 0.5, 0.625, 0.5, 0.875, 0.5, 0.875, 0.75, 0.625, 0.75, 0.375, 0.75, 0.625, 0.75, 0.625, 1.0, 0.375, 1.0, 0.375, 0.0, 0.625, 0.0, 0.625, 0.25, 0.375, 0.25, 0.125, 0.5, 0.375, 0.5, 0.375, 0.75, 0.125, 0.75, 0.375, 0.5, 0.625, 0.5, 0.625, 0.75, 0.375, 0.75, 0.375, 0.25, 0.625, 0.25, 0.625, 0.5, 0.375, 0.5, 0.625, 0.5, 0.875, 0.5, 0.875, 0.75, 0.625, 0.75, 0.375, 0.75, 0.625, 0.75, 0.625, 1.0, 0.375, 1.0, 0.375, 0.0, 0.625, 0.0, 0.625, 0.25, 0.375, 0.25, 0.125, 0.5, 0.375, 0.5, 0.375, 0.75, 0.125, 0.75, 0.375, 0.5, 0.625, 0.5, 0.625, 0.75, 0.375, 0.75, 0.375, 0.25, 0.625, 0.25, 0.625, 0.5, 0.375, 0.5, 0.625, 0.5, 0.875, 0.5, 0.875, 0.75, 0.625, 0.75, 0.375, 0.75, 0.625, 0.75, 0.625, 1.0, 0.375, 1.0, 0.375, 0.0, 0.625, 0.0, 0.625, 0.25, 0.375, 0.25, 0.125, 0.5, 0.375, 0.5, 0.375, 0.75, 0.125, 0.75, 0.375, 0.5, 0.625, 0.5, 0.625, 0.75, 0.375, 0.75, 0.375, 0.25, 0.625, 0.25, 0.625, 0.5, 0.375, 0.5, 0.625, 0.5, 0.875, 0.5, 0.875, 0.75, 0.625, 0.75, 0.375, 0.75, 0.625, 0.75, 0.625, 1.0, 0.375, 1.0, 0.375, 0.0, 0.625, 0.0, 0.625, 0.25, 0.375, 0.25, 0.125, 0.5, 0.375, 0.5, 0.375, 0.75, 0.125, 0.75, 0.375, 0.5, 0.625, 0.5, 0.625, 0.75, 0.375, 0.75, 0.375, 0.25, 0.625, 0.25, 0.625, 0.5, 0.375, 0.5, 0.625, 0.5, 0.875, 0.5, 0.875, 0.75, 0.625, 0.75, 0.375, 0.75, 0.625, 0.75, 0.625, 1.0, 0.375, 1.0, 0.375, 0.0, 0.625, 0.0, 0.625, 0.25, 0.375, 0.25, 0.125, 0.5, 0.375, 0.5, 0.375, 0.75, 0.125, 0.75, 0.375, 0.5, 0.625, 0.5, 0.625, 0.75, 0.375, 0.75, 0.375, 0.25, 0.625, 0.25, 0.625, 0.5, 0.375, 0.5, 0.625, 0.5, 0.875, 0.5, 0.875, 0.75, 0.625, 0.75, 0.375, 0.75, 0.625, 0.75, 0.625, 1.0, 0.375, 1.0, 0.375, 0.0, 0.625, 0.0, 0.625, 0.25, 0.375, 0.25, 0.125, 0.5, 0.375, 0.5, 0.375, 0.75, 0.125, 0.75, 0.375, 0.5, 0.625, 0.5, 0.625, 0.75, 0.375, 0.75, 0.375, 0.25, 0.625, 0.25, 0.625, 0.5, 0.375, 0.5, 0.625, 0.5, 0.875, 0.5, 0.875, 0.75, 0.625, 0.75, 0.375, 0.75, 0.625, 0.75, 0.625, 1.0, 0.375, 1.0, 0.375, 0.0, 0.625, 0.0, 0.625, 0.25, 0.375, 0.25, 0.125, 0.5, 0.375, 0.5, 0.375, 0.75, 0.125, 0.75, 0.375, 0.5, 0.625, 0.5, 0.625, 0.75, 0.375, 0.75, 0.375, 0.25, 0.625, 0.25, 0.625, 0.5, 0.375, 0.5, 0.625, 0.5, 0.875, 0.5, 0.875, 0.75, 0.625, 0.75, 0.375, 0.75, 0.625, 0.75, 0.625, 1.0, 0.375, 1.0, 0.375, 0.0, 0.625, 0.0, 0.625, 0.25, 0.375, 0.25, 0.125, 0.5, 0.375, 0.5, 0.375, 0.75, 0.125, 0.75, 0.375, 0.5, 0.625, 0.5, 0.625, 0.75, 0.375, 0.75, 0.375, 0.25, 0.625, 0.25, 0.625, 0.5, 0.375, 0.5, 0.625, 0.5, 0.875, 0.5, 0.875, 0.75, 0.625, 0.75, 0.375, 0.75, 0.625, 0.75, 0.625, 1.0, 0.375, 1.0, 0.375, 0.0, 0.625, 0.0, 0.625, 0.25, 0.375, 0.25, 0.125, 0.5, 0.375, 0.5, 0.375, 0.75, 0.125, 0.75, 0.375, 0.5, 0.625, 0.5, 0.625, 0.75, 0.375, 0.75, 0.375, 0.25, 0.625, 0.25, 0.625, 0.5, 0.375, 0.5, 0.625, 0.5, 0.875, 0.5, 0.875, 0.75, 0.625, 0.75, 0.375, 0.75, 0.625, 0.75, 0.625, 1.0, 0.375, 1.0, 0.375, 0.0, 0.625, 0.0, 0.625, 0.25, 0.375, 0.25, 0.125, 0.5, 0.375, 0.5, 0.375, 0.75, 0.125, 0.75, 0.375, 0.5, 0.625, 0.5, 0.625, 0.75, 0.375, 0.75, 0.375, 0.25, 0.625, 0.25, 0.625, 0.5, 0.375, 0.5, 0.625, 0.5, 0.875, 0.5, 0.875, 0.75, 0.625, 0.75, 0.375, 0.75, 0.625, 0.75, 0.625, 1.0, 0.375, 1.0, 0.375, 0.0, 0.625, 0.0, 0.625, 0.25, 0.375, 0.25, 0.125, 0.5, 0.375, 0.5, 0.375, 0.75, 0.125, 0.75, 0.375, 0.5, 0.625, 0.5, 0.625, 0.75, 0.375, 0.75, 0.375, 0.25, 0.625, 0.25, 0.625, 0.5, 0.375, 0.5])
me_cube_022.materials.append(mat_material_022)
me_cube_022.materials.append(mat_material_003)
me_cube_022.materials.append(mat_material_004)
me_cube_022.materials.append(mat_material_006)
me_cube_022.materials.append(mat_material_007)
me_cube_022.materials.append(mat_material_008)
me_cube_022.materials.append(mat_material_009)
me_cube_022.materials.append(mat_material_010)
me_cube_022.materials.append(mat_material_011)
me_cube_022.materials.append(mat_material_012)
me_cube_022.materials.append(mat_material_013)
me_cube_022.materials.append(mat_material_014)
me_cube_022.materials.append(mat_material_015)
me_cube_022.materials.append(mat_material_016)
me_cube_022.materials.append(mat_material_017)
me_cube_022.materials.append(mat_material_018)
me_cube_022.materials.append(mat_material_019)
me_cube_022.materials.append(mat_material_020)
me_cube_022.materials.append(mat_material_021)
me_cube_022.materials.append(mat_material_023)
me_cube_022.use_mirror_vertex_groups = False
me_cube_022.update()

# ---- objects
ob_cube = bpy.data.objects.new('Cube', me_cube)
ob_cube_001 = bpy.data.objects.new('Cube.001', me_cube_001)
ob_cylinder = bpy.data.objects.new('Cylinder', me_cylinder)
ob_cube_002 = bpy.data.objects.new('Cube.002', me_cube_002)
ob_cube_022 = bpy.data.objects.new('Cube.022', me_cube_022)

# ---- transforms, parenting, visibility, modifiers, constraints
ob_cube.location = (0.0, 0.0, 2.043)
ob_cube.scale = (4.632, 2.005, 0.137)
ob_cube.lock_rotations_4d = False
ob_cube.empty_display_type = 'ARROWS'
ob_cube.lineart.crease_threshold = 0.0
ob_cube_001.location = (0.0, 0.0, 2.295)
ob_cube_001.scale = (4.51, 1.871, 0.2699)
ob_cube_001.lock_rotations_4d = False
ob_cube_001.empty_display_type = 'ARROWS'
ob_cube_001.lineart.crease_threshold = 0.0
ob_cylinder.location = (3.084, -0.003048, 2.658)
ob_cylinder.rotation_euler = (-1.571, 1.571, 0.0)
ob_cylinder.scale = (0.4507, 1.685, 2.19)
_m = ob_cylinder.modifiers.new('Auto Smooth', 'NODES')
_m.node_group = ng_auto_smooth
_gi = [s.identifier for s in ng_auto_smooth.interface.items_tree if s.item_type == 'SOCKET' and s.in_out == 'INPUT']
_m[_gi[1]] = 0.5236  # Angle
ob_cube_002.location = (-1.501, 0.0, 2.295)
ob_cube_002.scale = (3.165, 2.048, 0.3353)
ob_cube_002.lock_rotations_4d = False
ob_cube_002.empty_display_type = 'ARROWS'
ob_cube_002.lineart.crease_threshold = 0.0
ob_cube_022.location = (-2.312, 1.817, 1.131)
ob_cube_022.rotation_euler = (0.0, 1.192, 0.0)
ob_cube_022.scale = (-0.1095, -0.1408, 2.438)
ob_cube_022.lock_rotations_4d = False
ob_cube_022.empty_display_type = 'ARROWS'
ob_cube_022.lineart.crease_threshold = 0.0

# ---- collection membership
col_collection.objects.link(ob_cube)
col_collection.objects.link(ob_cube_001)
col_collection.objects.link(ob_cylinder)
col_collection.objects.link(ob_cube_002)
col_collection.objects.link(ob_cube_022)

# ---- scene / render settings (as saved in the file)
scene.frame_start = 1; scene.frame_end = 250; scene.frame_set(1)
scene.render.engine = 'BLENDER_EEVEE_NEXT'
scene.cycles.sampling_pattern = 'TABULATED_SOBOL'
bpy.context.view_layer.update()

# ---- added for rendering (the .blend has no active camera and no usable light): camera, sun
cam_auto = bpy.data.cameras.new('AutoCamera')
cam_auto.lens = 50.0
cam_auto.sensor_width = 36.0
cam_auto.clip_end = 1000.0
ob_auto_camera = bpy.data.objects.new('AutoCamera', cam_auto)
scene.collection.objects.link(ob_auto_camera)
ob_auto_camera.location = (13.2345, -15.9439, 11.7506)
ob_auto_camera.rotation_euler = (1.09748, -7.21219e-08, 0.694738)
scene.camera = ob_auto_camera
light_auto_sun = bpy.data.lights.new('AutoSun', 'SUN')
light_auto_sun.energy = 3.0
light_auto_sun.angle = 0.0523599
ob_auto_sun = bpy.data.objects.new('AutoSun', light_auto_sun)
scene.collection.objects.link(ob_auto_sun)
ob_auto_sun.rotation_euler = (0.872665, 0.174533, 0.523599)
bpy.context.view_layer.update()
